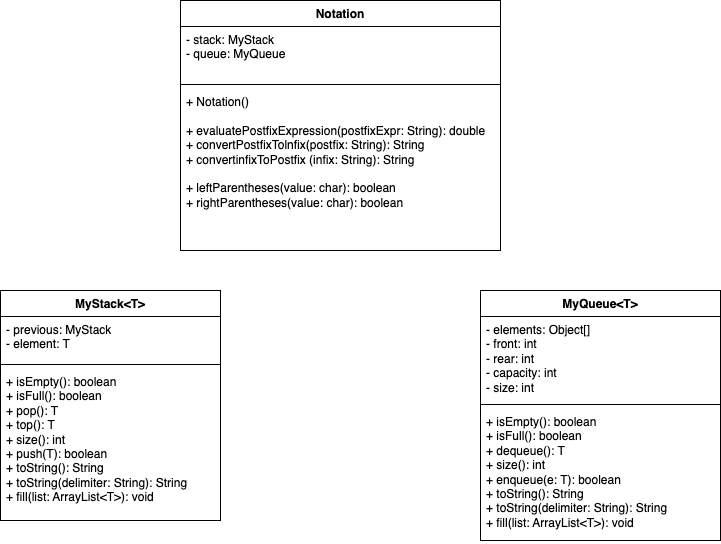

The diagram above was exported from draw.io. Its source (the exported page's mxGraphModel, read from the mxfile embedded in the PNG):
<mxGraphModel dx="1111" dy="533" grid="1" gridSize="10" guides="1" tooltips="1" connect="1" arrows="1" fold="1" page="1" pageScale="1.5" pageWidth="1169" pageHeight="826" background="none" math="0" shadow="0">
  <root>
    <mxCell id="0" style=";html=1;" />
    <mxCell id="1" style=";html=1;" parent="0" />
    <mxCell id="n8hkK2rlccH-_iR2Q2XN-15" value="MyStack&amp;lt;T&amp;gt;" style="swimlane;fontStyle=1;align=center;verticalAlign=top;childLayout=stackLayout;horizontal=1;startSize=26;horizontalStack=0;resizeParent=1;resizeParentMax=0;resizeLast=0;collapsible=1;marginBottom=0;whiteSpace=wrap;html=1;" vertex="1" parent="1">
      <mxGeometry x="310" y="430" width="220" height="230" as="geometry" />
    </mxCell>
    <mxCell id="n8hkK2rlccH-_iR2Q2XN-16" value="- previous: MyStack&lt;br&gt;- element: T" style="text;strokeColor=none;fillColor=none;align=left;verticalAlign=top;spacingLeft=4;spacingRight=4;overflow=hidden;rotatable=0;points=[[0,0.5],[1,0.5]];portConstraint=eastwest;whiteSpace=wrap;html=1;" vertex="1" parent="n8hkK2rlccH-_iR2Q2XN-15">
      <mxGeometry y="26" width="220" height="44" as="geometry" />
    </mxCell>
    <mxCell id="n8hkK2rlccH-_iR2Q2XN-17" value="" style="line;strokeWidth=1;fillColor=none;align=left;verticalAlign=middle;spacingTop=-1;spacingLeft=3;spacingRight=3;rotatable=0;labelPosition=right;points=[];portConstraint=eastwest;strokeColor=inherit;" vertex="1" parent="n8hkK2rlccH-_iR2Q2XN-15">
      <mxGeometry y="70" width="220" height="8" as="geometry" />
    </mxCell>
    <mxCell id="n8hkK2rlccH-_iR2Q2XN-18" value="&lt;div&gt;+ isEmpty(): boolean&lt;/div&gt;&lt;div&gt;+ isFull(): boolean&lt;/div&gt;&lt;div&gt;+ pop(): T&lt;/div&gt;&lt;div&gt;+ top(): T&lt;/div&gt;&lt;div&gt;+ size(): int&lt;/div&gt;&lt;div&gt;+ push(T): boolean&lt;/div&gt;&lt;div&gt;+ toString(): String&lt;/div&gt;&lt;div&gt;+ toString(delimiter: String): String&lt;/div&gt;&lt;div&gt;+ fill(list: ArrayList&amp;lt;T&amp;gt;): void&lt;/div&gt;" style="text;strokeColor=none;fillColor=none;align=left;verticalAlign=top;spacingLeft=4;spacingRight=4;overflow=hidden;rotatable=0;points=[[0,0.5],[1,0.5]];portConstraint=eastwest;whiteSpace=wrap;html=1;" vertex="1" parent="n8hkK2rlccH-_iR2Q2XN-15">
      <mxGeometry y="78" width="220" height="152" as="geometry" />
    </mxCell>
    <mxCell id="n8hkK2rlccH-_iR2Q2XN-19" value="Notation" style="swimlane;fontStyle=1;align=center;verticalAlign=top;childLayout=stackLayout;horizontal=1;startSize=26;horizontalStack=0;resizeParent=1;resizeParentMax=0;resizeLast=0;collapsible=1;marginBottom=0;whiteSpace=wrap;html=1;" vertex="1" parent="1">
      <mxGeometry x="490" y="140" width="320" height="250" as="geometry" />
    </mxCell>
    <mxCell id="n8hkK2rlccH-_iR2Q2XN-20" value="- stack: MyStack&lt;br&gt;- queue: MyQueue" style="text;strokeColor=none;fillColor=none;align=left;verticalAlign=top;spacingLeft=4;spacingRight=4;overflow=hidden;rotatable=0;points=[[0,0.5],[1,0.5]];portConstraint=eastwest;whiteSpace=wrap;html=1;" vertex="1" parent="n8hkK2rlccH-_iR2Q2XN-19">
      <mxGeometry y="26" width="320" height="54" as="geometry" />
    </mxCell>
    <mxCell id="n8hkK2rlccH-_iR2Q2XN-21" value="" style="line;strokeWidth=1;fillColor=none;align=left;verticalAlign=middle;spacingTop=-1;spacingLeft=3;spacingRight=3;rotatable=0;labelPosition=right;points=[];portConstraint=eastwest;strokeColor=inherit;" vertex="1" parent="n8hkK2rlccH-_iR2Q2XN-19">
      <mxGeometry y="80" width="320" height="8" as="geometry" />
    </mxCell>
    <mxCell id="n8hkK2rlccH-_iR2Q2XN-22" value="+ Notation()&lt;br&gt;&lt;br&gt;+&amp;nbsp;evaluatePostfixExpression(postfixExpr: String): double&lt;div&gt;+ convertPostfixTolnfix(postfix: String): String&lt;/div&gt;&lt;div&gt;+ convertinfixToPostfix (infix: String): String&lt;/div&gt;&lt;div&gt;&lt;br&gt;&lt;/div&gt;&lt;div&gt;+ leftParentheses(value: char): boolean&lt;/div&gt;&lt;div&gt;+ rightParentheses(value: char): boolean&lt;/div&gt;" style="text;strokeColor=none;fillColor=none;align=left;verticalAlign=top;spacingLeft=4;spacingRight=4;overflow=hidden;rotatable=0;points=[[0,0.5],[1,0.5]];portConstraint=eastwest;whiteSpace=wrap;html=1;" vertex="1" parent="n8hkK2rlccH-_iR2Q2XN-19">
      <mxGeometry y="88" width="320" height="162" as="geometry" />
    </mxCell>
    <mxCell id="n8hkK2rlccH-_iR2Q2XN-23" value="MyQueue&amp;lt;T&amp;gt;" style="swimlane;fontStyle=1;align=center;verticalAlign=top;childLayout=stackLayout;horizontal=1;startSize=26;horizontalStack=0;resizeParent=1;resizeParentMax=0;resizeLast=0;collapsible=1;marginBottom=0;whiteSpace=wrap;html=1;" vertex="1" parent="1">
      <mxGeometry x="790" y="430" width="240" height="250" as="geometry" />
    </mxCell>
    <mxCell id="n8hkK2rlccH-_iR2Q2XN-24" value="- elements: Object[]&lt;br&gt;- front: int&lt;br&gt;- rear: int&lt;br&gt;- capacity: int&lt;br&gt;- size: int" style="text;strokeColor=none;fillColor=none;align=left;verticalAlign=top;spacingLeft=4;spacingRight=4;overflow=hidden;rotatable=0;points=[[0,0.5],[1,0.5]];portConstraint=eastwest;whiteSpace=wrap;html=1;" vertex="1" parent="n8hkK2rlccH-_iR2Q2XN-23">
      <mxGeometry y="26" width="240" height="84" as="geometry" />
    </mxCell>
    <mxCell id="n8hkK2rlccH-_iR2Q2XN-25" value="" style="line;strokeWidth=1;fillColor=none;align=left;verticalAlign=middle;spacingTop=-1;spacingLeft=3;spacingRight=3;rotatable=0;labelPosition=right;points=[];portConstraint=eastwest;strokeColor=inherit;" vertex="1" parent="n8hkK2rlccH-_iR2Q2XN-23">
      <mxGeometry y="110" width="240" height="8" as="geometry" />
    </mxCell>
    <mxCell id="n8hkK2rlccH-_iR2Q2XN-26" value="&lt;div&gt;+ isEmpty(): boolean&lt;/div&gt;&lt;div&gt;+ isFull(): boolean&lt;/div&gt;&lt;div&gt;+ dequeue(): T&lt;/div&gt;&lt;div&gt;+ size(): int&lt;/div&gt;&lt;div&gt;+ enqueue(e: T): boolean&lt;/div&gt;&lt;div&gt;+ toString(): String&lt;/div&gt;&lt;div&gt;+ toString(delimiter: String): String&lt;/div&gt;&lt;div&gt;+ fill(list: ArrayList&amp;lt;T&amp;gt;): void&lt;/div&gt;" style="text;strokeColor=none;fillColor=none;align=left;verticalAlign=top;spacingLeft=4;spacingRight=4;overflow=hidden;rotatable=0;points=[[0,0.5],[1,0.5]];portConstraint=eastwest;whiteSpace=wrap;html=1;" vertex="1" parent="n8hkK2rlccH-_iR2Q2XN-23">
      <mxGeometry y="118" width="240" height="132" as="geometry" />
    </mxCell>
  </root>
</mxGraphModel>